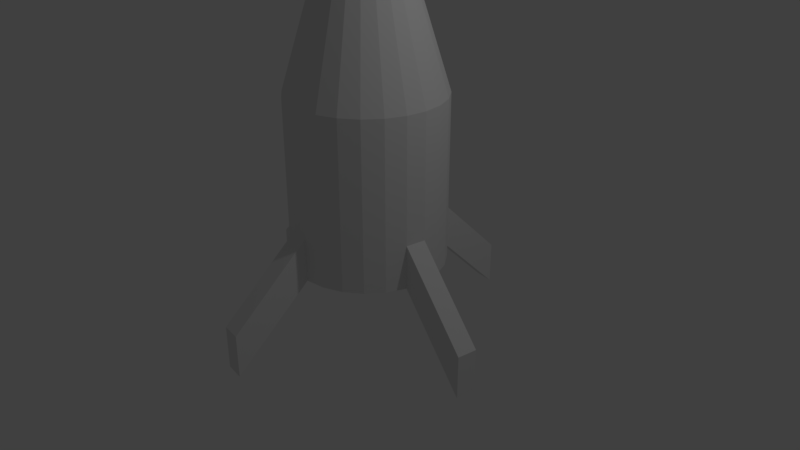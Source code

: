 # Source: rocket.blend  (saved by Blender 2.79.0; exported with 4.5.12 LTS)
import bpy
from mathutils import Matrix  # noqa: F401  (used for matrix-valued properties, if any)

bpy.ops.wm.read_factory_settings(use_empty=True)
scene = bpy.context.scene
scene.name = 'Scene'

# ---- collections
col_collection_1 = bpy.data.collections.new('Collection 1'); scene.collection.children.link(col_collection_1)

# ---- world
world_world = bpy.data.worlds.new('World'); scene.world = world_world
world_world.color = (0.05088, 0.05088, 0.05088)
world_world.use_sun_shadow = False
world_world.sun_shadow_jitter_overblur = 0.0
world_world.cycles.sampling_method = 'MANUAL'

# ---- cameras
cam_camera = bpy.data.cameras.new('Camera')
cam_camera.clip_end = 100.0
cam_camera.lens = 35.0
cam_camera.sensor_width = 32.0
cam_camera.sensor_height = 18.0
cam_camera.ortho_scale = 7.314
cam_camera.dof.focus_distance = 0.0
cam_camera.dof.aperture_fstop = 128.0

# ---- lights
light_lamp = bpy.data.lights.new('Lamp', 'POINT')
light_lamp.transmission_factor = 0.0
light_lamp.cutoff_distance = 30.0
light_lamp.energy = 100.0
light_lamp.shadow_buffer_clip_start = 1.001
light_lamp.shadow_soft_size = 0.1
light_lamp.shadow_maximum_resolution = 0.006
light_lamp.use_absolute_resolution = True

# ---- meshes
me_cylinder = bpy.data.meshes.new('Cylinder')
me_cylinder.from_pydata([(0.0, 1.0, -4.0), (1.391e-08, 0.3, 4.0), (0.2588, 0.9659, -4.0), (0.07765, 0.2898, 4.0), (0.5, 0.866, -4.0), (0.15, 0.2598, 4.0), (0.7071, 0.7071, -4.0), (0.2121, 0.2121, 4.0), (0.866, 0.5, -4.0), (0.2598, 0.15, 4.0), (0.9659, 0.2588, -4.0), (0.2898, 0.07765, 4.0), (1.0, 7.55e-08, -4.0), (0.3, -6.601e-08, 4.0), (0.9659, -0.2588, -4.0), (0.2898, -0.07765, 4.0), (0.866, -0.5, -4.0), (0.2598, -0.15, 4.0), (0.7071, -0.7071, -4.0), (0.2121, -0.2121, 4.0), (0.5, -0.866, -4.0), (0.15, -0.2598, 4.0), (0.2588, -0.9659, -4.0), (0.07765, -0.2898, 4.0), (3.894e-07, -1.0, -4.0), (1.307e-07, -0.3, 4.0), (-0.2588, -0.9659, -4.0), (-0.07765, -0.2898, 4.0), (-0.5, -0.866, -4.0), (-0.15, -0.2598, 4.0), (-0.7071, -0.7071, -4.0), (-0.2121, -0.2121, 4.0), (-0.866, -0.5, -4.0), (-0.2598, -0.15, 4.0), (-0.9659, -0.2588, -4.0), (-0.2898, -0.07765, 4.0), (-1.0, -4.649e-07, -4.0), (-0.3, -2.281e-07, 4.0), (-0.9659, 0.2588, -4.0), (-0.2898, 0.07765, 4.0), (-0.866, 0.5, -4.0), (-0.2598, 0.15, 4.0), (-0.7071, 0.7071, -4.0), (-0.2121, 0.2121, 4.0), (-0.5, 0.866, -4.0), (-0.15, 0.2598, 4.0), (-0.2588, 0.9659, -4.0), (-0.07765, 0.2898, 4.0), (0.0, 1.0, -3.427), (0.0, 1.0, -1.827), (9.934e-09, 0.5, -0.2274), (9.934e-09, 0.5, 1.373), (0.1294, 0.483, 1.373), (0.1294, 0.483, -0.2274), (0.2588, 0.9659, -1.827), (0.2588, 0.9659, -3.427), (0.25, 0.433, 1.373), (0.25, 0.433, -0.2274), (0.5, 0.866, -1.827), (0.5, 0.866, -3.427), (0.3536, 0.3536, 1.373), (0.3536, 0.3536, -0.2274), (0.7071, 0.7071, -1.827), (0.7071, 0.7071, -3.427), (0.433, 0.25, 1.373), (0.433, 0.25, -0.2274), (0.866, 0.5, -1.827), (0.866, 0.5, -3.427), (0.483, 0.1294, 1.373), (0.483, 0.1294, -0.2274), (0.9659, 0.2588, -1.827), (0.9659, 0.2588, -3.427), (0.5, -2.558e-08, 1.373), (0.5, -2.558e-08, -0.2274), (1.0, 7.55e-08, -1.827), (1.0, 7.55e-08, -3.427), (0.483, -0.1294, 1.373), (0.483, -0.1294, -0.2274), (0.9659, -0.2588, -1.827), (0.9659, -0.2588, -3.427), (0.433, -0.25, 1.373), (0.433, -0.25, -0.2274), (0.866, -0.5, -1.827), (0.866, -0.5, -3.427), (0.3536, -0.3536, 1.373), (0.3536, -0.3536, -0.2274), (0.7071, -0.7071, -1.827), (0.7071, -0.7071, -3.427), (0.25, -0.433, 1.373), (0.25, -0.433, -0.2274), (0.5, -0.866, -1.827), (0.5, -0.866, -3.427), (0.1294, -0.483, 1.373), (0.1294, -0.483, -0.2274), (0.2588, -0.9659, -1.827), (0.2588, -0.9659, -3.427), (2.046e-07, -0.5, 1.373), (2.046e-07, -0.5, -0.2274), (3.894e-07, -1.0, -1.827), (3.894e-07, -1.0, -3.427), (-0.1294, -0.483, 1.373), (-0.1294, -0.483, -0.2274), (-0.2588, -0.9659, -1.827), (-0.2588, -0.9659, -3.427), (-0.25, -0.433, 1.373), (-0.25, -0.433, -0.2274), (-0.5, -0.866, -1.827), (-0.5, -0.866, -3.427), (-0.3536, -0.3536, 1.373), (-0.3536, -0.3536, -0.2274), (-0.7071, -0.7071, -1.827), (-0.7071, -0.7071, -3.427), (-0.433, -0.25, 1.373), (-0.433, -0.25, -0.2274), (-0.866, -0.5, -1.827), (-0.866, -0.5, -3.427), (-0.483, -0.1294, 1.373), (-0.483, -0.1294, -0.2274), (-0.9659, -0.2588, -1.827), (-0.9659, -0.2588, -3.427), (-0.5, -2.958e-07, 1.373), (-0.5, -2.958e-07, -0.2274), (-1.0, -4.649e-07, -1.827), (-1.0, -4.649e-07, -3.427), (-0.483, 0.1294, 1.373), (-0.483, 0.1294, -0.2274), (-0.9659, 0.2588, -1.827), (-0.9659, 0.2588, -3.427), (-0.433, 0.25, 1.373), (-0.433, 0.25, -0.2274), (-0.866, 0.5, -1.827), (-0.866, 0.5, -3.427), (-0.3536, 0.3536, 1.373), (-0.3536, 0.3536, -0.2274), (-0.7071, 0.7071, -1.827), (-0.7071, 0.7071, -3.427), (-0.25, 0.433, 1.373), (-0.25, 0.433, -0.2274), (-0.5, 0.866, -1.827), (-0.5, 0.866, -3.427), (-0.1294, 0.483, 1.373), (-0.1294, 0.483, -0.2274), (-0.2588, 0.9659, -1.827), (-0.2588, 0.9659, -3.427), (-0.1305, -1.991, -4.427), (-0.1305, -1.991, -5.0), (-0.3893, -1.957, -5.0), (-0.3893, -1.957, -4.427), (1.991, -0.1305, -4.427), (1.991, -0.1305, -5.0), (1.957, -0.3893, -5.0), (1.957, -0.3893, -4.427), (0.1305, 1.991, -5.0), (0.3893, 1.957, -5.0), (0.3893, 1.957, -4.427), (0.1305, 1.991, -4.427), (-1.991, 0.1305, -4.427), (-1.991, 0.1305, -5.0), (-1.957, 0.3893, -5.0), (-1.957, 0.3893, -4.427)], [], [(51, 1, 3, 52), (52, 3, 5, 56), (56, 5, 7, 60), (60, 7, 9, 64), (64, 9, 11, 68), (68, 11, 13, 72), (72, 13, 15, 76), (76, 15, 17, 80), (80, 17, 19, 84), (84, 19, 21, 88), (88, 21, 23, 92), (92, 23, 25, 96), (96, 25, 27, 100), (100, 27, 29, 104), (104, 29, 31, 108), (108, 31, 33, 112), (112, 33, 35, 116), (116, 35, 37, 120), (120, 37, 39, 124), (124, 39, 41, 128), (128, 41, 43, 132), (132, 43, 45, 136), (3, 1, 47, 45, 43, 41, 39, 37, 35, 33, 31, 29, 27, 25, 23, 21, 19, 17, 15, 13, 11, 9, 7, 5), (136, 45, 47, 140), (140, 47, 1, 51), (0, 2, 4, 6, 8, 10, 12, 14, 16, 18, 20, 22, 24, 26, 28, 30, 32, 34, 36, 38, 40, 42, 44, 46), (46, 143, 48, 0), (143, 142, 49, 48), (142, 141, 50, 49), (141, 140, 51, 50), (44, 139, 143, 46), (139, 138, 142, 143), (138, 137, 141, 142), (137, 136, 140, 141), (42, 135, 139, 44), (135, 134, 138, 139), (134, 133, 137, 138), (133, 132, 136, 137), (40, 131, 135, 42), (131, 130, 134, 135), (130, 129, 133, 134), (129, 128, 132, 133), (38, 127, 131, 40), (127, 126, 130, 131), (126, 125, 129, 130), (125, 124, 128, 129), (123, 127, 159, 156), (123, 122, 126, 127), (122, 121, 125, 126), (121, 120, 124, 125), (34, 119, 123, 36), (119, 118, 122, 123), (118, 117, 121, 122), (117, 116, 120, 121), (32, 115, 119, 34), (115, 114, 118, 119), (114, 113, 117, 118), (113, 112, 116, 117), (30, 111, 115, 32), (111, 110, 114, 115), (110, 109, 113, 114), (109, 108, 112, 113), (28, 107, 111, 30), (107, 106, 110, 111), (106, 105, 109, 110), (105, 104, 108, 109), (26, 103, 107, 28), (103, 102, 106, 107), (102, 101, 105, 106), (101, 100, 104, 105), (24, 99, 144, 145), (99, 98, 102, 103), (98, 97, 101, 102), (97, 96, 100, 101), (22, 95, 99, 24), (95, 94, 98, 99), (94, 93, 97, 98), (93, 92, 96, 97), (20, 91, 95, 22), (91, 90, 94, 95), (90, 89, 93, 94), (89, 88, 92, 93), (18, 87, 91, 20), (87, 86, 90, 91), (86, 85, 89, 90), (85, 84, 88, 89), (16, 83, 87, 18), (83, 82, 86, 87), (82, 81, 85, 86), (81, 80, 84, 85), (14, 79, 83, 16), (79, 78, 82, 83), (78, 77, 81, 82), (77, 76, 80, 81), (75, 79, 151, 148), (75, 74, 78, 79), (74, 73, 77, 78), (73, 72, 76, 77), (10, 71, 75, 12), (71, 70, 74, 75), (70, 69, 73, 74), (69, 68, 72, 73), (8, 67, 71, 10), (67, 66, 70, 71), (66, 65, 69, 70), (65, 64, 68, 69), (6, 63, 67, 8), (63, 62, 66, 67), (62, 61, 65, 66), (61, 60, 64, 65), (4, 59, 63, 6), (59, 58, 62, 63), (58, 57, 61, 62), (57, 56, 60, 61), (2, 55, 59, 4), (55, 54, 58, 59), (54, 53, 57, 58), (53, 52, 56, 57), (55, 2, 153, 154), (48, 49, 54, 55), (49, 50, 53, 54), (50, 51, 52, 53), (145, 144, 147, 146), (99, 103, 147, 144), (103, 26, 146, 147), (26, 24, 145, 146), (149, 148, 151, 150), (79, 14, 150, 151), (14, 12, 149, 150), (12, 75, 148, 149), (152, 155, 154, 153), (0, 48, 155, 152), (2, 0, 152, 153), (48, 55, 154, 155), (157, 156, 159, 158), (36, 123, 156, 157), (127, 38, 158, 159), (38, 36, 157, 158)])
me_cylinder.use_remesh_preserve_volume = False
me_cylinder.use_remesh_preserve_attributes = False
me_cylinder.use_mirror_vertex_groups = False
me_cylinder.update()

# ---- objects
ob_cylinder = bpy.data.objects.new('Cylinder', me_cylinder)
ob_lamp = bpy.data.objects.new('Lamp', light_lamp)
ob_camera = bpy.data.objects.new('Camera', cam_camera)

# ---- transforms, parenting, visibility, modifiers, constraints
ob_cylinder.location = (0.0, 0.0, 4.0)
ob_cylinder.lineart.crease_threshold = 0.0
ob_lamp.location = (4.076, 1.005, 5.904)
ob_lamp.rotation_euler = (0.6503, 0.05522, 1.866)
ob_lamp.lock_rotations_4d = False
ob_lamp.empty_display_type = 'ARROWS'
ob_lamp.color = (0.0, 0.0, 0.0, 0.0)
ob_lamp.lineart.crease_threshold = 0.0
ob_camera.location = (7.481, -6.508, 5.344)
ob_camera.rotation_euler = (1.109, 0.0, 0.8149)
ob_camera.lock_rotations_4d = False
ob_camera.empty_display_type = 'ARROWS'
ob_camera.color = (0.0, 0.0, 0.0, 0.0)
ob_camera.display_type = 'WIRE'
ob_camera.lineart.crease_threshold = 0.0

# ---- collection membership
col_collection_1.objects.link(ob_cylinder)
col_collection_1.objects.link(ob_lamp)
col_collection_1.objects.link(ob_camera)

# ---- scene / render settings (as saved in the file)
scene.camera = ob_camera
scene.frame_start = 1; scene.frame_end = 250; scene.frame_set(1)
scene.render.engine = 'BLENDER_EEVEE_NEXT'
scene.render.resolution_percentage = 50
scene.render.dither_intensity = 0.0
scene.cycles.use_denoising = False
scene.cycles.samples = 128
scene.cycles.sampling_pattern = 'TABULATED_SOBOL'
scene.cycles.use_adaptive_sampling = False
scene.cycles.use_light_tree = False
scene.cycles.blur_glossy = 0.0
scene.cycles.sample_clamp_indirect = 0.0
scene.view_settings.view_transform = 'Standard'
bpy.context.view_layer.update()
